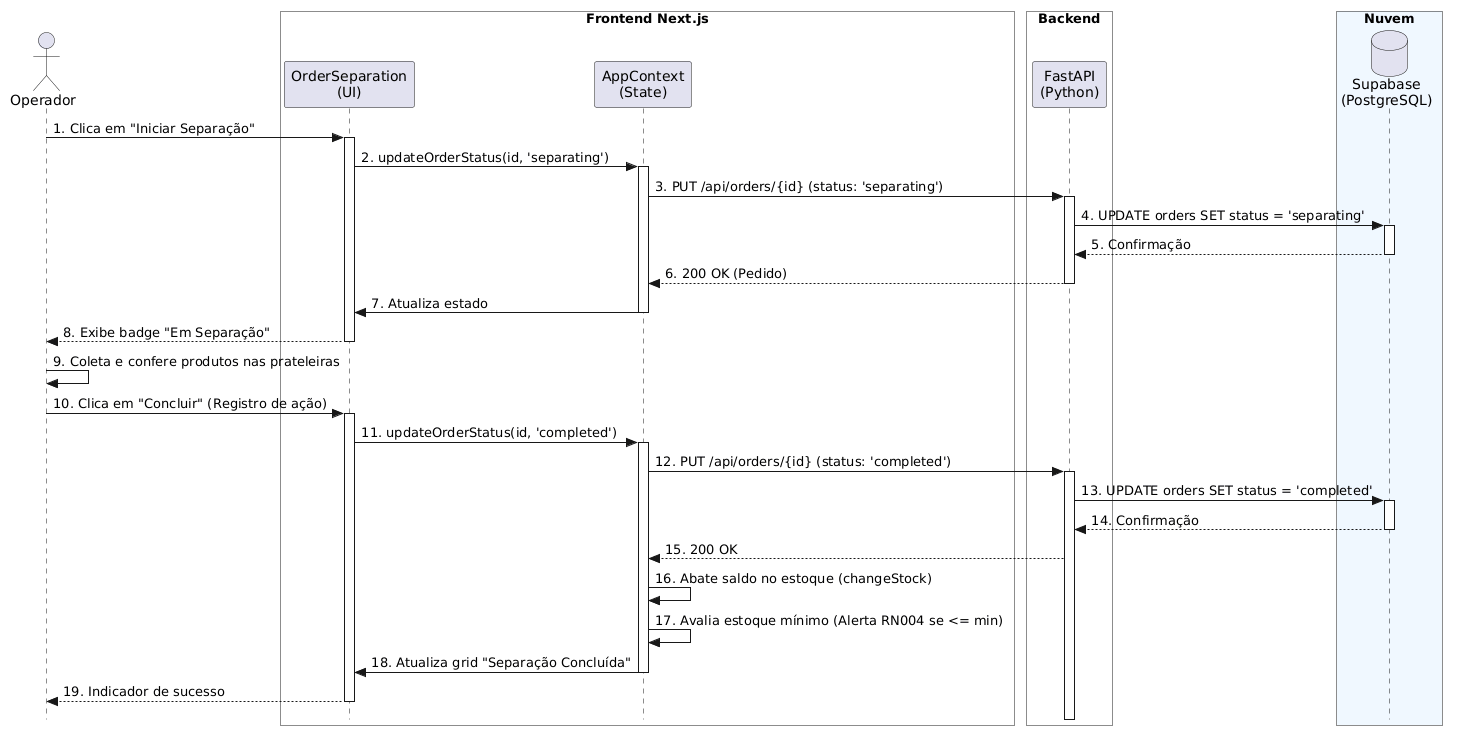

The diagram above was rendered by PlantUML. Its source (embedded in the PNG):
@startuml
skinparam Style strictuml
skinparam SequenceMessageAlignment left

actor "Operador" as Operador

box "Frontend Next.js" #FFF
participant "OrderSeparation\n(UI)" as UI
participant "AppContext\n(State)" as State
end box

box "Backend" #FFF
participant "FastAPI\n(Python)" as API
end box

box "Nuvem" #F0F8FF
database "Supabase\n(PostgreSQL)" as DB
end box

Operador -> UI: 1. Clica em "Iniciar Separação"
activate UI

UI -> State: 2. updateOrderStatus(id, 'separating')
activate State

State -> API: 3. PUT /api/orders/{id} (status: 'separating')
activate API

API -> DB: 4. UPDATE orders SET status = 'separating'
activate DB
DB --> API: 5. Confirmação
deactivate DB

API --> State: 6. 200 OK (Pedido)
deactivate API

State -> UI: 7. Atualiza estado
deactivate State

UI --> Operador: 8. Exibe badge "Em Separação"
deactivate UI

Operador -> Operador: 9. Coleta e confere produtos nas prateleiras

Operador -> UI: 10. Clica em "Concluir" (Registro de ação)
activate UI

UI -> State: 11. updateOrderStatus(id, 'completed')
activate State

State -> API: 12. PUT /api/orders/{id} (status: 'completed')
activate API

API -> DB: 13. UPDATE orders SET status = 'completed'
activate DB
DB --> API: 14. Confirmação
deactivate DB

API --> State: 15. 200 OK

State -> State: 16. Abate saldo no estoque (changeStock)
State -> State: 17. Avalia estoque mínimo (Alerta RN004 se <= min)

State -> UI: 18. Atualiza grid "Separação Concluída"
deactivate State

UI --> Operador: 19. Indicador de sucesso
deactivate UI
@enduml